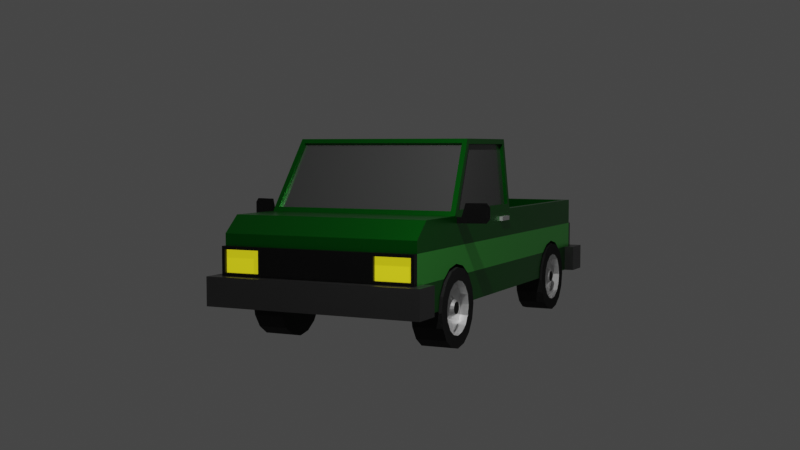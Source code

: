 # Source: car-3.blend  (saved by Blender 2.83.20; exported with 4.5.12 LTS)
import bpy
from mathutils import Matrix  # noqa: F401  (used for matrix-valued properties, if any)

bpy.ops.wm.read_factory_settings(use_empty=True)
scene = bpy.context.scene
scene.name = 'Scene'

# ---- collections
col_collection = bpy.data.collections.new('Collection'); scene.collection.children.link(col_collection)
col_car = bpy.data.collections.new('Car'); scene.collection.children.link(col_car)

# ---- materials (node trees are filled in below, after node groups)
mat_material_003 = bpy.data.materials.new('Material.003')
mat_material_003.use_transparent_shadow = False
mat_material_004 = bpy.data.materials.new('Material.004')
mat_material_004.use_transparent_shadow = False
mat_material_005 = bpy.data.materials.new('Material.005')
mat_material_005.use_transparent_shadow = False
mat_material_006 = bpy.data.materials.new('Material.006')
mat_material_006.use_transparent_shadow = False
mat_material_007 = bpy.data.materials.new('Material.007')
mat_material_007.use_transparent_shadow = False
mat_material_002 = bpy.data.materials.new('Material.002')
mat_material_002.use_transparent_shadow = False
mat_material_008 = bpy.data.materials.new('Material.008')
mat_material_008.use_transparent_shadow = False
mat_material_001 = bpy.data.materials.new('Material.001')
mat_material_001.use_transparent_shadow = False

# ---- material node trees
mat_material_003.use_nodes = True; mat_material_003.node_tree.nodes.clear()
_N = mat_material_003.node_tree.nodes; _L = mat_material_003.node_tree.links
n0 = _N.new('ShaderNodeBsdfPrincipled'); n0.name = 'Principled BSDF'; n0.location = (10, 300)
n0.distribution = 'GGX'
n0.subsurface_method = 'BURLEY'
n0.inputs[0].default_value = (0.0, 0.1845, 0.008054, 1.0)
n0.inputs[1].default_value = 0.839
n0.inputs[2].default_value = 0.2966
n0.inputs[3].default_value = 1.45
n0.inputs[13].default_value = 0.8644
n0.inputs[27].default_value = (0.0, 0.0, 0.0, 1.0)
n0.inputs[28].default_value = 1.0
n1 = _N.new('ShaderNodeOutputMaterial'); n1.name = 'Material Output'; n1.location = (300, 300)
_L.new(n0.outputs[0], n1.inputs[0])
n1.is_active_output = True
mat_material_004.use_nodes = True; mat_material_004.node_tree.nodes.clear()
_N = mat_material_004.node_tree.nodes; _L = mat_material_004.node_tree.links
n0 = _N.new('ShaderNodeBsdfPrincipled'); n0.name = 'Principled BSDF'; n0.location = (10, 300)
n0.distribution = 'GGX'
n0.subsurface_method = 'BURLEY'
n0.inputs[0].default_value = (0.06372, 0.06372, 0.06372, 1.0)
n0.inputs[1].default_value = 0.2881
n0.inputs[2].default_value = 0.2034
n0.inputs[3].default_value = 1.45
n0.inputs[13].default_value = 0.8305
n0.inputs[27].default_value = (0.0, 0.0, 0.0, 1.0)
n0.inputs[28].default_value = 1.0
n1 = _N.new('ShaderNodeOutputMaterial'); n1.name = 'Material Output'; n1.location = (300, 300)
_L.new(n0.outputs[0], n1.inputs[0])
n1.is_active_output = True
mat_material_005.use_nodes = True; mat_material_005.node_tree.nodes.clear()
_N = mat_material_005.node_tree.nodes; _L = mat_material_005.node_tree.links
n0 = _N.new('ShaderNodeBsdfPrincipled'); n0.name = 'Principled BSDF'; n0.location = (10, 300)
n0.distribution = 'GGX'
n0.subsurface_method = 'BURLEY'
n0.inputs[0].default_value = (0.01885, 0.01885, 0.01885, 1.0)
n0.inputs[1].default_value = 0.8305
n0.inputs[2].default_value = 0.2458
n0.inputs[3].default_value = 1.45
n0.inputs[27].default_value = (0.0, 0.0, 0.0, 1.0)
n0.inputs[28].default_value = 1.0
n1 = _N.new('ShaderNodeOutputMaterial'); n1.name = 'Material Output'; n1.location = (300, 300)
_L.new(n0.outputs[0], n1.inputs[0])
n1.is_active_output = True
mat_material_006.use_nodes = True; mat_material_006.node_tree.nodes.clear()
_N = mat_material_006.node_tree.nodes; _L = mat_material_006.node_tree.links
n0 = _N.new('ShaderNodeBsdfPrincipled'); n0.name = 'Principled BSDF'; n0.location = (10, 300)
n0.distribution = 'GGX'
n0.subsurface_method = 'BURLEY'
n0.inputs[0].default_value = (0.5324, 0.4803, 0.006092, 1.0)
n0.inputs[3].default_value = 1.45
n0.inputs[27].default_value = (0.5333, 0.4793, 0.006049, 1.0)
n0.inputs[28].default_value = 1.0
n1 = _N.new('ShaderNodeOutputMaterial'); n1.name = 'Material Output'; n1.location = (300, 300)
_L.new(n0.outputs[0], n1.inputs[0])
n1.is_active_output = True
mat_material_007.use_nodes = True; mat_material_007.node_tree.nodes.clear()
_N = mat_material_007.node_tree.nodes; _L = mat_material_007.node_tree.links
n0 = _N.new('ShaderNodeBsdfPrincipled'); n0.name = 'Principled BSDF'; n0.location = (10, 300)
n0.distribution = 'GGX'
n0.subsurface_method = 'BURLEY'
n0.inputs[0].default_value = (0.1202, 0.8276, 0.1206, 1.0)
n0.inputs[1].default_value = 0.8898
n0.inputs[2].default_value = 0.3051
n0.inputs[3].default_value = 1.45
n0.inputs[27].default_value = (0.0, 0.0, 0.0, 1.0)
n0.inputs[28].default_value = 1.0
n1 = _N.new('ShaderNodeOutputMaterial'); n1.name = 'Material Output'; n1.location = (300, 300)
_L.new(n0.outputs[0], n1.inputs[0])
n1.is_active_output = True
mat_material_002.use_nodes = True; mat_material_002.node_tree.nodes.clear()
_N = mat_material_002.node_tree.nodes; _L = mat_material_002.node_tree.links
n0 = _N.new('ShaderNodeBsdfPrincipled'); n0.name = 'Principled BSDF'; n0.location = (10, 300)
n0.distribution = 'GGX'
n0.subsurface_method = 'BURLEY'
n0.inputs[1].default_value = 0.9068
n0.inputs[3].default_value = 1.45
n0.inputs[27].default_value = (0.0, 0.0, 0.0, 1.0)
n0.inputs[28].default_value = 1.0
n1 = _N.new('ShaderNodeOutputMaterial'); n1.name = 'Material Output'; n1.location = (300, 300)
_L.new(n0.outputs[0], n1.inputs[0])
n1.is_active_output = True
mat_material_008.use_nodes = True; mat_material_008.node_tree.nodes.clear()
_N = mat_material_008.node_tree.nodes; _L = mat_material_008.node_tree.links
n0 = _N.new('ShaderNodeBsdfPrincipled'); n0.name = 'Principled BSDF'; n0.location = (10, 300)
n0.distribution = 'GGX'
n0.subsurface_method = 'BURLEY'
n0.inputs[0].default_value = (0.1025, 0.1025, 0.1025, 1.0)
n0.inputs[1].default_value = 0.8559
n0.inputs[2].default_value = 0.322
n0.inputs[3].default_value = 1.45
n0.inputs[13].default_value = 0.6525
n0.inputs[27].default_value = (0.0, 0.0, 0.0, 1.0)
n0.inputs[28].default_value = 1.0
n1 = _N.new('ShaderNodeOutputMaterial'); n1.name = 'Material Output'; n1.location = (300, 300)
_L.new(n0.outputs[0], n1.inputs[0])
n1.is_active_output = True
mat_material_001.use_nodes = True; mat_material_001.node_tree.nodes.clear()
_N = mat_material_001.node_tree.nodes; _L = mat_material_001.node_tree.links
n0 = _N.new('ShaderNodeBsdfPrincipled'); n0.name = 'Principled BSDF'; n0.location = (10, 300)
n0.distribution = 'GGX'
n0.subsurface_method = 'BURLEY'
n0.inputs[0].default_value = (0.004242, 0.004242, 0.004242, 1.0)
n0.inputs[2].default_value = 0.8051
n0.inputs[3].default_value = 1.45
n0.inputs[13].default_value = 0.4068
n0.inputs[27].default_value = (0.0, 0.0, 0.0, 1.0)
n0.inputs[28].default_value = 1.0
n1 = _N.new('ShaderNodeOutputMaterial'); n1.name = 'Material Output'; n1.location = (300, 300)
_L.new(n0.outputs[0], n1.inputs[0])
n1.is_active_output = True

# ---- world
world_world = bpy.data.worlds.new('World'); scene.world = world_world
world_world.use_nodes = True; world_world.node_tree.nodes.clear()
_N = world_world.node_tree.nodes; _L = world_world.node_tree.links
n0 = _N.new('ShaderNodeOutputWorld'); n0.name = 'World Output'; n0.location = (300, 300)
n1 = _N.new('ShaderNodeBackground'); n1.name = 'Background'; n1.location = (10, 300)
n1.inputs[0].default_value = (0.05088, 0.05088, 0.05088, 1.0)
_L.new(n1.outputs[0], n0.inputs[0])
n0.is_active_output = True
world_world.color = (0.05088, 0.05088, 0.05088)
world_world.use_sun_shadow = False
world_world.sun_shadow_jitter_overblur = 0.0

# ---- cameras
cam_camera = bpy.data.cameras.new('Camera')
cam_camera.clip_end = 100.0
cam_camera.ortho_scale = 7.314

# ---- lights
light_light = bpy.data.lights.new('Light', 'POINT')
light_light.transmission_factor = 0.0
light_light.energy = 1000.0
light_light.shadow_soft_size = 0.1
light_light.shadow_maximum_resolution = 0.006
light_light.use_absolute_resolution = True

# ---- meshes
me_cube = bpy.data.meshes.new('Cube')
me_cube.from_pydata([(1.018, 1.69, -0.4225), (1.018, 1.824, -0.2212), (1.018, 2.026, -0.08662), (1.018, 2.263, -0.03938), (1.018, 2.501, -0.08662), (1.018, 2.702, -0.2212), (1.018, 2.836, -0.4225), (1.018, -2.563, -0.4225), (1.018, -2.429, -0.2212), (1.018, -2.228, -0.08662), (1.018, -1.99, -0.03938), (1.018, -1.752, -0.08662), (1.018, -1.551, -0.2212), (1.018, -1.417, -0.4225), (1.475, 3.296, 0.628), (1.475, 3.296, -0.628), (1.475, -3.296, 0.379), (1.475, -3.296, -0.628), (1.475, 0.1551, 0.628), (1.475, -2.042, 0.628), (1.475, 0.1551, -0.628), (1.475, -3.006, 0.628), (1.475, -3.006, -0.628), (1.475, 3.296, 0.2093), (1.475, 3.296, -0.2093), (1.475, -3.296, 0.2093), (1.475, -3.296, -0.2093), (1.475, 0.1551, 0.2093), (1.475, 0.1551, -0.2093), (1.475, -2.042, 0.2093), (1.475, -3.006, 0.2093), (1.475, -3.006, -0.2093), (1.373, 0.1551, 1.704), (1.373, -1.348, 1.704), (1.468, -1.905, 0.7025), (1.468, 0.08031, 0.7025), (1.38, 0.08031, 1.629), (1.38, -1.308, 1.629), (1.394, -2.002, 0.6909), (1.304, -1.389, 1.641), (1.415, 0.08031, 0.6975), (1.415, -1.905, 0.6975), (1.327, -1.308, 1.624), (1.327, 0.08031, 1.624), (1.394, -1.957, 0.6619), (1.304, -1.344, 1.612), (0.4011, 0.1551, 1.443), (0.425, 0.1551, 1.032), (0.425, 0.1117, 1.032), (0.4011, 0.1117, 1.443), (1.368, 3.185, 0.628), (1.368, 0.2661, 0.628), (1.368, 3.185, 0.02457), (1.368, 0.2661, 0.02457), (0.0, 3.296, -0.628), (0.0, -3.296, 0.379), (0.0, 0.1551, -0.628), (0.0, -2.042, -0.628), (0.0, -3.006, -0.628), (0.0, -3.296, -0.2093), (0.0, -3.296, 0.2093), (0.0, -3.296, -0.628), (0.0, 3.296, 0.628), (0.0, 0.1551, 0.628), (0.0, -2.042, 0.628), (0.0, -3.006, 0.628), (0.0, 3.296, -0.2093), (0.0, 3.296, 0.2093), (0.0, 0.1551, 1.704), (0.0, -1.348, 1.704), (0.0, -2.002, 0.6909), (0.0, -1.389, 1.641), (0.0, -1.957, 0.6619), (0.0, -1.344, 1.612), (0.0, 0.1551, 1.032), (0.0, 0.1551, 1.443), (0.0, 0.1117, 1.032), (0.0, 0.1117, 1.443), (0.0, 3.185, 0.628), (0.0, 0.2661, 0.628), (0.0, 3.185, 0.02457), (0.0, 0.2661, 0.02457), (1.475, -3.296, 0.2093), (1.475, -3.296, -0.2093), (0.0, -3.296, -0.2093), (0.0, -3.296, 0.2093), (1.428, -3.388, 0.1623), (1.428, -3.388, -0.1623), (0.0, -3.388, -0.2093), (0.0, -3.388, 0.2093), (0.8384, -3.296, -0.2093), (0.8384, -3.296, 0.2093), (0.8854, -3.388, -0.1623), (0.8854, -3.388, 0.1623), (1.475, -3.388, 0.2093), (1.475, -3.388, -0.2093), (0.8384, -3.388, -0.2093), (0.8384, -3.388, 0.2093), (1.428, -3.338, 0.1623), (1.428, -3.338, -0.1623), (0.8854, -3.338, -0.1623), (0.8854, -3.338, 0.1623), (1.475, -3.296, -0.628), (1.475, -3.296, -0.2093), (0.0, -3.296, -0.2093), (0.0, -3.296, -0.628), (1.475, -3.549, -0.2093), (1.475, -3.549, -0.628), (0.0, -3.549, -0.628), (0.0, -3.549, -0.2093), (1.628, -3.296, -0.2093), (1.628, -3.296, -0.628), (1.628, -3.549, -0.2093), (1.628, -3.549, -0.628), (1.475, -3.081, -0.2093), (1.475, -3.081, -0.628), (1.628, -3.081, -0.2093), (1.628, -3.081, -0.628), (1.475, 3.297, -0.2093), (1.475, 3.297, -0.628), (0.0, 3.297, -0.628), (0.0, 3.297, -0.2093), (1.475, 3.55, -0.628), (1.475, 3.55, -0.2093), (0.0, 3.55, -0.2093), (0.0, 3.55, -0.628), (1.628, 3.297, -0.628), (1.628, 3.297, -0.2093), (1.628, 3.55, -0.628), (1.628, 3.55, -0.2093), (1.475, 3.082, -0.628), (1.475, 3.082, -0.2093), (1.628, 3.082, -0.628), (1.628, 3.082, -0.2093), (1.447, -1.929, 0.6093), (1.465, -1.981, 0.6093), (1.447, -1.929, 0.5223), (1.465, -1.981, 0.5223), (1.518, -1.904, 0.6093), (1.536, -1.957, 0.6093), (1.518, -1.904, 0.5223), (1.536, -1.957, 0.5223), (1.593, -1.879, 0.7797), (1.588, -1.939, 0.8037), (1.593, -1.879, 0.5464), (1.588, -1.939, 0.5223), (1.838, -1.795, 0.7797), (1.866, -1.844, 0.8037), (1.848, -1.791, 0.5223), (1.866, -1.844, 0.5223), (1.873, -1.783, 0.7375), (1.913, -1.828, 0.7465), (1.873, -1.783, 0.5885), (1.913, -1.828, 0.5795), (1.57, -1.886, 0.8037), (1.57, -1.886, 0.5223), (1.848, -1.791, 0.8037), (1.838, -1.795, 0.5464), (1.895, -1.775, 0.7465), (1.895, -1.775, 0.5795), (1.844, -1.812, 0.7797), (1.844, -1.812, 0.5464), (1.599, -1.896, 0.7797), (1.599, -1.896, 0.5464), (1.879, -1.8, 0.7375), (1.879, -1.8, 0.5885), (1.475, 0.01508, 0.5233), (1.475, -0.288, 0.5233), (1.475, 0.01508, 0.4596), (1.475, -0.288, 0.4596), (1.526, 0.01508, 0.5233), (1.526, -0.288, 0.5233), (1.526, 0.01508, 0.4596), (1.526, -0.288, 0.4596), (1.475, 3.296, 0.2093), (1.475, 3.296, -0.2093), (0.0, 3.296, -0.2093), (0.0, 3.296, 0.2093), (1.379, 3.37, 0.1335), (1.379, 3.37, -0.1335), (0.908, 3.37, -0.1335), (0.908, 3.37, 0.1335), (1.475, 3.37, 0.2093), (1.475, 3.37, -0.2093), (0.0, 3.37, -0.2093), (0.0, 3.37, 0.2093), (1.379, 3.33, 0.1335), (1.379, 3.33, -0.1335), (0.908, 3.33, -0.1335), (0.908, 3.33, 0.1335), (1.018, 2.877, -0.628), (1.475, 2.836, -0.4225), (1.475, 2.877, -0.628), (1.475, 2.702, -0.2212), (1.475, 2.684, -0.2093), (1.475, 2.501, -0.08662), (1.475, 2.263, -0.03938), (1.475, 2.026, -0.08662), (1.475, 1.842, -0.2093), (1.475, 1.824, -0.2212), (1.018, 1.649, -0.628), (1.475, 1.69, -0.4225), (1.475, 1.649, -0.628), (1.018, -1.376, -0.628), (1.475, -1.417, -0.4225), (1.475, -1.376, -0.628), (1.018, -2.042, -0.628), (1.475, -1.569, -0.2093), (1.475, -1.551, -0.2212), (1.475, -1.752, -0.08662), (1.475, -1.99, -0.03938), (1.475, -2.228, -0.08662), (1.475, -2.042, -0.04977), (1.475, -2.411, -0.2093), (1.475, -2.429, -0.2212), (1.018, -2.604, -0.628), (1.475, -2.563, -0.4225), (1.475, -2.604, -0.628)], [], [(0, 1, 199, 201), (1, 2, 197, 198, 199), (2, 3, 196, 197), (3, 4, 195, 196), (4, 5, 193, 194, 195), (5, 6, 191, 193), (6, 190, 192, 191), (7, 8, 214, 216), (8, 9, 211, 213, 214), (9, 10, 210, 212, 211), (10, 11, 209, 210), (11, 12, 208, 207, 209), (12, 13, 204, 208), (13, 203, 205, 204), (30, 21, 16, 25), (23, 14, 18, 27), (27, 18, 19, 29), (29, 19, 21, 30), (56, 54, 15, 192, 190, 200, 202, 20), (20, 28, 207, 208, 204, 205), (28, 27, 29, 212, 210, 209, 207), (15, 24, 194, 193, 191, 192), (24, 23, 27, 28, 198, 197, 196, 195, 194), (22, 31, 26, 17), (31, 30, 25, 26), (37, 34, 41, 42), (36, 37, 42, 43), (19, 18, 35, 34), (18, 32, 36, 35), (32, 33, 37, 36), (33, 19, 34, 37), (19, 33, 39, 38), (41, 40, 43, 42), (54, 66, 24, 15), (38, 39, 45, 44), (35, 36, 43, 40), (34, 35, 40, 41), (70, 64, 19, 38), (57, 56, 20, 205, 203, 206), (32, 18, 47, 46), (63, 74, 47, 18), (46, 47, 48, 49), (74, 76, 48, 47), (58, 57, 206, 215, 217, 22), (66, 67, 23, 24), (72, 70, 38, 44), (73, 72, 44, 45), (67, 62, 14, 23), (61, 58, 22, 17), (63, 18, 51, 79), (18, 14, 50, 51), (79, 51, 53, 81), (51, 50, 52, 53), (50, 78, 80, 52), (52, 80, 81, 53), (14, 62, 78, 50), (49, 77, 75, 46), (16, 55, 60, 25), (19, 64, 65, 21), (33, 69, 71, 39), (26, 59, 61, 17), (46, 75, 68, 32), (48, 76, 77, 49), (39, 71, 73, 45), (21, 65, 55, 16), (25, 60, 59, 26), (32, 68, 69, 33), (91, 90, 84, 85), (97, 89, 88, 96), (90, 83, 95, 96), (91, 85, 89, 97), (83, 82, 94, 95), (85, 84, 88, 89), (82, 91, 97, 94), (84, 90, 96, 88), (93, 92, 100, 101), (82, 83, 90, 91), (86, 87, 95, 94), (87, 92, 96, 95), (93, 86, 94, 97), (92, 93, 97, 96), (98, 101, 100, 99), (92, 87, 99, 100), (86, 93, 101, 98), (87, 86, 98, 99), (103, 102, 105, 104), (106, 109, 108, 107), (104, 105, 108, 109), (105, 102, 107, 108), (103, 104, 109, 106), (107, 102, 111, 113), (111, 110, 112, 113), (106, 107, 113, 112), (111, 102, 115, 117), (103, 106, 112, 110), (115, 114, 116, 117), (110, 111, 117, 116), (103, 110, 116, 114), (102, 103, 114, 115), (119, 118, 121, 120), (122, 125, 124, 123), (120, 121, 124, 125), (121, 118, 123, 124), (119, 120, 125, 122), (123, 118, 127, 129), (127, 126, 128, 129), (122, 123, 129, 128), (127, 118, 131, 133), (119, 122, 128, 126), (131, 130, 132, 133), (126, 127, 133, 132), (119, 126, 132, 130), (118, 119, 130, 131), (136, 137, 135, 134), (139, 141, 145, 143), (136, 134, 138, 140), (135, 137, 141, 139), (134, 135, 139, 138), (137, 136, 140, 141), (154, 143, 147, 156), (138, 139, 143, 154), (141, 140, 155, 145), (140, 138, 154, 155), (149, 148, 159, 153), (145, 155, 148, 149), (150, 152, 165, 164), (143, 145, 149, 147), (159, 158, 151, 153), (146, 150, 164, 160), (147, 149, 153, 151), (156, 147, 151, 158), (142, 144, 155, 154), (146, 142, 154, 156), (144, 157, 148, 155), (152, 150, 158, 159), (157, 152, 159, 148), (150, 146, 156, 158), (163, 162, 160, 161), (161, 160, 164, 165), (142, 146, 160, 162), (152, 157, 161, 165), (157, 144, 163, 161), (144, 142, 162, 163), (168, 169, 167, 166), (172, 170, 171, 173), (169, 168, 172, 173), (168, 166, 170, 172), (167, 169, 173, 171), (166, 167, 171, 170), (176, 175, 174, 177), (180, 181, 189, 188), (177, 174, 182, 185), (174, 175, 183, 182), (176, 177, 185, 184), (175, 176, 184, 183), (179, 178, 182, 183), (180, 179, 183, 184), (178, 181, 185, 182), (181, 180, 184, 185), (188, 189, 186, 187), (179, 180, 188, 187), (181, 178, 186, 189), (178, 179, 187, 186), (213, 211, 212, 29, 30, 31), (200, 0, 201, 202), (190, 6, 5, 4, 3, 2, 1, 0, 200), (202, 201, 199, 198, 28, 20), (203, 13, 12, 11, 10, 9, 8, 7, 215, 206), (217, 216, 214, 213, 31, 22), (215, 7, 216, 217)])
me_cube.polygons.foreach_set('material_index', [0, 0, 0, 0, 0, 0, 0, 0, 0, 0, 0, 0, 0, 0, 0, 0, 0, 0, 0, 0, 4, 0, 4, 0, 4, 0, 0, 0, 0, 0, 0, 0, 1, 0, 0, 0, 0, 0, 0, 0, 0, 0, 0, 0, 0, 0, 1, 0, 0, 0, 0, 0, 0, 0, 0, 0, 0, 0, 0, 0, 0, 0, 1, 0, 0, 0, 0, 2, 2, 2, 2, 2, 2, 2, 2, 2, 2, 2, 2, 2, 2, 3, 2, 2, 2, 6, 6, 6, 6, 6, 6, 6, 6, 6, 6, 6, 6, 6, 6, 6, 6, 6, 6, 6, 6, 6, 6, 6, 6, 6, 6, 6, 6, 2, 2, 2, 2, 2, 2, 2, 2, 2, 2, 2, 2, 2, 2, 2, 2, 2, 2, 2, 2, 2, 2, 2, 2, 1, 1, 2, 2, 2, 2, 5, 5, 5, 5, 5, 5, 2, 2, 2, 2, 2, 2, 2, 2, 2, 2, 3, 2, 2, 2, 4, 0, 0, 0, 4, 0, 0])
_uv = me_cube.uv_layers.new(name='UVMap')
_uv.uv.foreach_set('vector', [0.4375, 0.5, 0.375, 0.5, 0.375, 0.9571, 0.4375, 0.9571, 0.375, 0.5, 0.3125, 0.5, 0.3125, 0.9571, 0.3695, 0.9571, 0.375, 0.9571, 0.3125, 0.5, 0.25, 0.5, 0.25, 0.9571, 0.3125, 0.9571, 0.25, 0.5, 0.1875, 0.5, 0.1875, 0.9571, 0.25, 0.9571, 0.1875, 0.5, 0.125, 0.5, 0.125, 0.9571, 0.1305, 0.9571, 0.1875, 0.9571, 0.125, 0.5, 0.0625, 0.5, 0.0625, 0.9571, 0.125, 0.9571, 0.0625, 0.5, 0.00842, 0.5, 0.00842, 0.9571, 0.0625, 0.9571, 0.4375, 0.5, 0.375, 0.5, 0.375, 0.9571, 0.4375, 0.9571, 0.375, 0.5, 0.3125, 0.5, 0.3125, 0.9571, 0.3695, 0.9571, 0.375, 0.9571, 0.3125, 0.5, 0.25, 0.5, 0.25, 0.9571, 0.2638, 0.9571, 0.3125, 0.9571, 0.25, 0.5, 0.1875, 0.5, 0.1875, 0.9571, 0.25, 0.9571, 0.1875, 0.5, 0.125, 0.5, 0.125, 0.9571, 0.1305, 0.9571, 0.1875, 0.9571, 0.125, 0.5, 0.0625, 0.5, 0.0625, 0.9571, 0.125, 0.9571, 0.0625, 0.5, 0.00842, 0.5, 0.00842, 0.9571, 0.0625, 0.9571, 0.5417, 0.7307, 0.625, 0.7307, 0.625, 0.75, 0.5417, 0.75, 0.5417, 0.5, 0.625, 0.5, 0.625, 0.5833, 0.5417, 0.5833, 0.5417, 0.5833, 0.625, 0.5833, 0.625, 0.6667, 0.5417, 0.6667, 0.5417, 0.6667, 0.625, 0.6667, 0.625, 0.7307, 0.5417, 0.7307, 0.375, 0.5833, 0.375, 0.5, 0.375, 0.5, 0.375, 0.5111, 0.375, 0.5111, 0.375, 0.5437, 0.375, 0.5437, 0.375, 0.5833, 0.375, 0.5833, 0.4583, 0.5833, 0.4583, 0.6487, 0.456, 0.648, 0.4159, 0.6429, 0.375, 0.6414, 0.4583, 0.5833, 0.5417, 0.5833, 0.5417, 0.6667, 0.4901, 0.6667, 0.4922, 0.6647, 0.4828, 0.6557, 0.4583, 0.6487, 0.375, 0.5, 0.4583, 0.5, 0.4583, 0.5162, 0.456, 0.5158, 0.4159, 0.5122, 0.375, 0.5111, 0.4583, 0.5, 0.5417, 0.5, 0.5417, 0.5833, 0.4583, 0.5833, 0.4583, 0.5386, 0.4828, 0.5337, 0.4922, 0.5274, 0.4828, 0.5211, 0.4583, 0.5162, 0.375, 0.7307, 0.4583, 0.7307, 0.4583, 0.75, 0.375, 0.75, 0.4583, 0.7307, 0.5417, 0.7307, 0.5417, 0.75, 0.4583, 0.75, 0.625, 0.6625, 0.625, 0.6632, 0.625, 0.6632, 0.625, 0.6625, 0.625, 0.5872, 0.625, 0.6625, 0.625, 0.6625, 0.625, 0.5872, 0.625, 0.6667, 0.625, 0.5833, 0.625, 0.5865, 0.625, 0.6632, 0.625, 0.5833, 0.625, 0.5833, 0.625, 0.5872, 0.625, 0.5865, 0.625, 0.5833, 0.625, 0.6667, 0.625, 0.6625, 0.625, 0.5872, 0.625, 0.6667, 0.625, 0.6667, 0.625, 0.6632, 0.625, 0.6625, 0.625, 0.6667, 0.625, 0.6667, 0.6317, 0.6667, 0.6315, 0.6667, 0.625, 0.6632, 0.625, 0.5865, 0.625, 0.5872, 0.625, 0.6625, 0.375, 0.5, 0.4583, 0.5, 0.4583, 0.5, 0.375, 0.5, 0.6315, 0.6667, 0.6317, 0.6667, 0.6317, 0.6667, 0.6315, 0.6667, 0.625, 0.5865, 0.625, 0.5872, 0.625, 0.5872, 0.625, 0.5865, 0.625, 0.6632, 0.625, 0.5865, 0.625, 0.5865, 0.625, 0.6632, 0.6315, 0.6667, 0.625, 0.6667, 0.625, 0.6667, 0.6315, 0.6667, 0.375, 0.6667, 0.375, 0.5833, 0.375, 0.5833, 0.375, 0.6414, 0.375, 0.6414, 0.375, 0.6667, 0.625, 0.5833, 0.625, 0.5833, 0.625, 0.5833, 0.625, 0.5833, 0.625, 0.5833, 0.625, 0.5833, 0.625, 0.5833, 0.625, 0.5833, 0.625, 0.5833, 0.625, 0.5833, 0.625, 0.5833, 0.625, 0.5833, 0.625, 0.5833, 0.625, 0.5833, 0.625, 0.5833, 0.625, 0.5833, 0.375, 0.7307, 0.375, 0.6667, 0.375, 0.6667, 0.375, 0.704, 0.375, 0.704, 0.375, 0.7307, 0.4583, 0.5, 0.5417, 0.5, 0.5417, 0.5, 0.4583, 0.5, 0.6315, 0.6667, 0.6315, 0.6667, 0.6315, 0.6667, 0.6315, 0.6667, 0.6317, 0.6667, 0.6315, 0.6667, 0.6315, 0.6667, 0.6317, 0.6667, 0.5417, 0.5, 0.625, 0.5, 0.625, 0.5, 0.5417, 0.5, 0.375, 0.75, 0.375, 0.7307, 0.375, 0.7307, 0.375, 0.75, 0.625, 0.5833, 0.625, 0.5833, 0.625, 0.5821, 0.625, 0.5821, 0.625, 0.5833, 0.625, 0.5, 0.625, 0.5012, 0.625, 0.5821, 0.625, 0.5821, 0.625, 0.5821, 0.625, 0.5821, 0.625, 0.5821, 0.625, 0.5821, 0.625, 0.5012, 0.625, 0.5012, 0.625, 0.5821, 0.625, 0.5012, 0.625, 0.5012, 0.625, 0.5012, 0.625, 0.5012, 0.625, 0.5012, 0.625, 0.5012, 0.625, 0.5821, 0.625, 0.5821, 0.625, 0.5, 0.625, 0.5, 0.625, 0.5012, 0.625, 0.5012, 0.625, 0.5833, 0.625, 0.5833, 0.625, 0.5833, 0.625, 0.5833, 0.625, 0.75, 0.625, 0.75, 0.5417, 0.75, 0.5417, 0.75, 0.625, 0.6667, 0.625, 0.6667, 0.625, 0.7307, 0.625, 0.7307, 0.625, 0.6667, 0.625, 0.6667, 0.6317, 0.6667, 0.6317, 0.6667, 0.4583, 0.75, 0.4583, 0.75, 0.375, 0.75, 0.375, 0.75, 0.625, 0.5833, 0.625, 0.5833, 0.625, 0.5833, 0.625, 0.5833, 0.625, 0.5833, 0.625, 0.5833, 0.625, 0.5833, 0.625, 0.5833, 0.6317, 0.6667, 0.6317, 0.6667, 0.6317, 0.6667, 0.6317, 0.6667, 0.625, 0.7307, 0.625, 0.7307, 0.625, 0.75, 0.625, 0.75, 0.5417, 0.75, 0.5417, 0.75, 0.4583, 0.75, 0.4583, 0.75, 0.625, 0.5833, 0.625, 0.5833, 0.625, 0.6667, 0.625, 0.6667, 0.5417, 0.75, 0.4583, 0.75, 0.4583, 0.75, 0.5417, 0.75, 0.5417, 0.75, 0.5417, 0.75, 0.4583, 0.75, 0.4583, 0.75, 0.4583, 0.75, 0.4583, 0.75, 0.4583, 0.75, 0.4583, 0.75, 0.5417, 0.75, 0.5417, 0.75, 0.5417, 0.75, 0.5417, 0.75, 0.4583, 0.75, 0.5417, 0.75, 0.5417, 0.75, 0.4583, 0.75, 0.5417, 0.75, 0.4583, 0.75, 0.4583, 0.75, 0.5417, 0.75, 0.5417, 0.75, 0.5417, 0.75, 0.5417, 0.75, 0.5417, 0.75, 0.4583, 0.75, 0.4583, 0.75, 0.4583, 0.75, 0.4583, 0.75, 0.5323, 0.75, 0.4677, 0.75, 0.4677, 0.75, 0.5323, 0.75, 0.5417, 0.75, 0.4583, 0.75, 0.4583, 0.75, 0.5417, 0.75, 0.5323, 0.75, 0.4677, 0.75, 0.4583, 0.75, 0.5417, 0.75, 0.4677, 0.75, 0.4677, 0.75, 0.4583, 0.75, 0.4583, 0.75, 0.5323, 0.75, 0.5323, 0.75, 0.5417, 0.75, 0.5417, 0.75, 0.4677, 0.75, 0.5323, 0.75, 0.5417, 0.75, 0.4583, 0.75, 0.5323, 0.75, 0.5323, 0.75, 0.4677, 0.75, 0.4677, 0.75, 0.4677, 0.75, 0.4677, 0.75, 0.4677, 0.75, 0.4677, 0.75, 0.5323, 0.75, 0.5323, 0.75, 0.5323, 0.75, 0.5323, 0.75, 0.4677, 0.75, 0.5323, 0.75, 0.5323, 0.75, 0.4677, 0.75, 0.4583, 0.75, 0.375, 0.75, 0.375, 0.75, 0.4583, 0.75, 0.4583, 0.75, 0.4583, 0.75, 0.375, 0.75, 0.375, 0.75, 0.4583, 0.75, 0.375, 0.75, 0.375, 0.75, 0.4583, 0.75, 0.375, 0.75, 0.375, 0.75, 0.375, 0.75, 0.375, 0.75, 0.4583, 0.75, 0.4583, 0.75, 0.4583, 0.75, 0.4583, 0.75, 0.375, 0.75, 0.375, 0.75, 0.375, 0.75, 0.375, 0.75, 0.375, 0.75, 0.4583, 0.75, 0.4583, 0.75, 0.375, 0.75, 0.4583, 0.75, 0.375, 0.75, 0.375, 0.75, 0.4583, 0.75, 0.375, 0.75, 0.375, 0.75, 0.375, 0.75, 0.375, 0.75, 0.4583, 0.75, 0.4583, 0.75, 0.4583, 0.75, 0.4583, 0.75, 0.375, 0.75, 0.4583, 0.75, 0.4583, 0.75, 0.375, 0.75, 0.4583, 0.75, 0.375, 0.75, 0.375, 0.75, 0.4583, 0.75, 0.4583, 0.75, 0.4583, 0.75, 0.4583, 0.75, 0.4583, 0.75, 0.375, 0.75, 0.4583, 0.75, 0.4583, 0.75, 0.375, 0.75, 0.4583, 0.75, 0.375, 0.75, 0.375, 0.75, 0.4583, 0.75, 0.4583, 0.75, 0.4583, 0.75, 0.375, 0.75, 0.375, 0.75, 0.4583, 0.75, 0.375, 0.75, 0.375, 0.75, 0.4583, 0.75, 0.375, 0.75, 0.375, 0.75, 0.375, 0.75, 0.375, 0.75, 0.4583, 0.75, 0.4583, 0.75, 0.4583, 0.75, 0.4583, 0.75, 0.375, 0.75, 0.375, 0.75, 0.375, 0.75, 0.375, 0.75, 0.375, 0.75, 0.4583, 0.75, 0.4583, 0.75, 0.375, 0.75, 0.4583, 0.75, 0.375, 0.75, 0.375, 0.75, 0.4583, 0.75, 0.375, 0.75, 0.375, 0.75, 0.375, 0.75, 0.375, 0.75, 0.4583, 0.75, 0.4583, 0.75, 0.4583, 0.75, 0.4583, 0.75, 0.375, 0.75, 0.4583, 0.75, 0.4583, 0.75, 0.375, 0.75, 0.4583, 0.75, 0.375, 0.75, 0.375, 0.75, 0.4583, 0.75, 0.4583, 0.75, 0.4583, 0.75, 0.4583, 0.75, 0.4583, 0.75, 0.375, 0.75, 0.4583, 0.75, 0.4583, 0.75, 0.375, 0.75, 0.5417, 0.5833, 0.5417, 0.6667, 0.625, 0.6667, 0.625, 0.5833, 0.625, 0.6667, 0.5417, 0.6667, 0.5417, 0.6667, 0.625, 0.6667, 0.5417, 0.5833, 0.625, 0.5833, 0.625, 0.5833, 0.5417, 0.5833, 0.625, 0.6667, 0.5417, 0.6667, 0.5417, 0.6667, 0.625, 0.6667, 0.625, 0.5833, 0.625, 0.6667, 0.625, 0.6667, 0.625, 0.5833, 0.5417, 0.6667, 0.5417, 0.5833, 0.5417, 0.5833, 0.5417, 0.6667, 0.625, 0.5833, 0.625, 0.6667, 0.625, 0.6667, 0.625, 0.5833, 0.625, 0.5833, 0.625, 0.6667, 0.625, 0.6667, 0.625, 0.5833, 0.5417, 0.6667, 0.5417, 0.5833, 0.5417, 0.5833, 0.5417, 0.6667, 0.5417, 0.5833, 0.625, 0.5833, 0.625, 0.5833, 0.5417, 0.5833, 0.5417, 0.6667, 0.5417, 0.5833, 0.5417, 0.5833, 0.5417, 0.6667, 0.5417, 0.6667, 0.5417, 0.5833, 0.5417, 0.5833, 0.5417, 0.6667, 0.6126, 0.5833, 0.5541, 0.5833, 0.5541, 0.5833, 0.6126, 0.5833, 0.625, 0.6667, 0.5417, 0.6667, 0.5417, 0.6667, 0.625, 0.6667, 0.5417, 0.5833, 0.625, 0.5833, 0.625, 0.6667, 0.5417, 0.6667, 0.615, 0.5833, 0.6126, 0.5833, 0.6126, 0.5833, 0.615, 0.5833, 0.625, 0.6667, 0.5417, 0.6667, 0.5417, 0.6667, 0.625, 0.6667, 0.625, 0.5833, 0.625, 0.6667, 0.625, 0.6667, 0.625, 0.5833, 0.6179, 0.5833, 0.5488, 0.5833, 0.5417, 0.5833, 0.625, 0.5833, 0.615, 0.5833, 0.6179, 0.5833, 0.625, 0.5833, 0.625, 0.5833, 0.5488, 0.5833, 0.5517, 0.5833, 0.5417, 0.5833, 0.5417, 0.5833, 0.5541, 0.5833, 0.6126, 0.5833, 0.625, 0.5833, 0.5417, 0.5833, 0.5517, 0.5833, 0.5541, 0.5833, 0.5417, 0.5833, 0.5417, 0.5833, 0.6126, 0.5833, 0.615, 0.5833, 0.625, 0.5833, 0.625, 0.5833, 0.5488, 0.5833, 0.6179, 0.5833, 0.615, 0.5833, 0.5517, 0.5833, 0.5517, 0.5833, 0.615, 0.5833, 0.6126, 0.5833, 0.5541, 0.5833, 0.6179, 0.5833, 0.615, 0.5833, 0.615, 0.5833, 0.6179, 0.5833, 0.5541, 0.5833, 0.5517, 0.5833, 0.5517, 0.5833, 0.5541, 0.5833, 0.5517, 0.5833, 0.5488, 0.5833, 0.5488, 0.5833, 0.5517, 0.5833, 0.5488, 0.5833, 0.6179, 0.5833, 0.6179, 0.5833, 0.5488, 0.5833, 0.5417, 0.5833, 0.5417, 0.6667, 0.625, 0.6667, 0.625, 0.5833, 0.5417, 0.5833, 0.625, 0.5833, 0.625, 0.6667, 0.5417, 0.6667, 0.5417, 0.6667, 0.5417, 0.5833, 0.5417, 0.5833, 0.5417, 0.6667, 0.5417, 0.5833, 0.625, 0.5833, 0.625, 0.5833, 0.5417, 0.5833, 0.625, 0.6667, 0.5417, 0.6667, 0.5417, 0.6667, 0.625, 0.6667, 0.625, 0.5833, 0.625, 0.6667, 0.625, 0.6667, 0.625, 0.5833, 0.4583, 0.5, 0.4583, 0.5, 0.5417, 0.5, 0.5417, 0.5, 0.4665, 0.5, 0.5335, 0.5, 0.5335, 0.5, 0.4665, 0.5, 0.5417, 0.5, 0.5417, 0.5, 0.5417, 0.5, 0.5417, 0.5, 0.5417, 0.5, 0.4583, 0.5, 0.4583, 0.5, 0.5417, 0.5, 0.4583, 0.5, 0.5417, 0.5, 0.5417, 0.5, 0.4583, 0.5, 0.4583, 0.5, 0.4583, 0.5, 0.4583, 0.5, 0.4583, 0.5, 0.4665, 0.5, 0.5335, 0.5, 0.5417, 0.5, 0.4583, 0.5, 0.4665, 0.5, 0.4665, 0.5, 0.4583, 0.5, 0.4583, 0.5, 0.5335, 0.5, 0.5335, 0.5, 0.5417, 0.5, 0.5417, 0.5, 0.5335, 0.5, 0.4665, 0.5, 0.4583, 0.5, 0.5417, 0.5, 0.4665, 0.5, 0.5335, 0.5, 0.5335, 0.5, 0.4665, 0.5, 0.4665, 0.5, 0.4665, 0.5, 0.4665, 0.5, 0.4665, 0.5, 0.5335, 0.5, 0.5335, 0.5, 0.5335, 0.5, 0.5335, 0.5, 0.5335, 0.5, 0.4665, 0.5, 0.4665, 0.5, 0.5335, 0.5, 0.4583, 0.6912, 0.4828, 0.679, 0.4901, 0.6667, 0.5417, 0.6667, 0.5417, 0.7307, 0.4583, 0.7307, 0.4916, 0.5, 0.4375, 0.5, 0.4375, 0.9571, 0.4916, 0.9571, 0.7376, 0.4875, 0.6582, 0.4717, 0.5803, 0.4197, 0.5283, 0.3418, 0.51, 0.25, 0.5283, 0.1582, 0.5803, 0.08029, 0.6582, 0.02827, 0.7376, 0.01246, 0.375, 0.5437, 0.4159, 0.5426, 0.456, 0.539, 0.4583, 0.5386, 0.4583, 0.5833, 0.375, 0.5833, 0.7376, 0.4875, 0.6582, 0.4717, 0.5803, 0.4197, 0.5283, 0.3418, 0.51, 0.25, 0.5283, 0.1582, 0.5803, 0.08029, 0.6582, 0.02827, 0.7376, 0.01246, 0.7376, 0.2298, 0.375, 0.704, 0.4159, 0.7013, 0.456, 0.6924, 0.4583, 0.6912, 0.4583, 0.7307, 0.375, 0.7307, 0.4916, 0.5, 0.4375, 0.5, 0.4375, 0.9571, 0.4916, 0.9571])
me_cube.materials.append(mat_material_003)
me_cube.materials.append(mat_material_004)
me_cube.materials.append(mat_material_005)
me_cube.materials.append(mat_material_006)
me_cube.materials.append(mat_material_007)
me_cube.materials.append(mat_material_002)
me_cube.materials.append(mat_material_008)
me_cube.use_remesh_preserve_volume = False
me_cube.use_remesh_preserve_attributes = False
me_cube.use_mirror_vertex_groups = False
me_cube.update()
me_cylinder_001 = bpy.data.meshes.new('Cylinder.001')
me_cylinder_001.from_pydata([(3.292e-09, 0.5727, -0.2237), (-4.818e-08, 0.3896, 0.2376), (0.2192, 0.5291, -0.2237), (0.1491, 0.3599, 0.2376), (0.4049, 0.4049, -0.2237), (0.2755, 0.2755, 0.2376), (0.5291, 0.2192, -0.2237), (0.3599, 0.1491, 0.2376), (0.5727, -2.507e-08, -0.2237), (0.3896, -2.368e-08, 0.2376), (0.5291, -0.2192, -0.2237), (0.3599, -0.1491, 0.2376), (0.4049, -0.4049, -0.2237), (0.2755, -0.2755, 0.2376), (0.2192, -0.5291, -0.2237), (0.1491, -0.3599, 0.2376), (8.976e-08, -0.5727, -0.2237), (3.968e-08, -0.3896, 0.2376), (-0.2192, -0.5291, -0.2237), (-0.1491, -0.3599, 0.2376), (-0.4049, -0.4049, -0.2237), (-0.2755, -0.2755, 0.2376), (-0.5291, -0.2192, -0.2237), (-0.3599, -0.1491, 0.2376), (-0.5727, 6.79e-09, -0.2237), (-0.3896, -1.686e-08, 0.2376), (-0.5291, 0.2192, -0.2237), (-0.3599, 0.1491, 0.2376), (-0.4049, 0.4049, -0.2237), (-0.2755, 0.2755, 0.2376), (-0.2192, 0.5291, -0.2237), (-0.1491, 0.3599, 0.2376), (-5.25e-08, -3.68, -0.2237), (-1.248e-07, -3.864, 0.2376), (0.2192, -3.724, -0.2237), (0.1491, -3.893, 0.2376), (0.4049, -3.848, -0.2237), (0.2755, -3.978, 0.2376), (0.5291, -4.034, -0.2237), (0.3599, -4.104, 0.2376), (0.5727, -4.253, -0.2237), (0.3896, -4.253, 0.2376), (0.5291, -4.472, -0.2237), (0.3599, -4.402, 0.2376), (0.4049, -4.658, -0.2237), (0.2755, -4.529, 0.2376), (0.2192, -4.782, -0.2237), (0.1491, -4.613, 0.2376), (3.398e-08, -4.826, -0.2237), (3.398e-08, -4.643, 0.2376), (-0.2192, -4.782, -0.2237), (-0.1491, -4.613, 0.2376), (-0.4049, -4.658, -0.2237), (-0.2755, -4.529, 0.2376), (-0.5291, -4.472, -0.2237), (-0.3599, -4.402, 0.2376), (-0.5727, -4.253, -0.2237), (-0.3896, -4.253, 0.2376), (-0.5291, -4.034, -0.2237), (-0.3599, -4.104, 0.2376), (-0.4049, -3.848, -0.2237), (-0.2755, -3.978, 0.2376), (-0.2192, -3.724, -0.2237), (-0.1491, -3.893, 0.2376), (0.2192, 0.5291, 0.2376), (3.292e-09, 0.5727, 0.2376), (0.4049, 0.4049, 0.2376), (0.5291, 0.2192, 0.2376), (0.5727, -2.507e-08, 0.2376), (0.5291, -0.2192, 0.2376), (0.4049, -0.4049, 0.2376), (0.2192, -0.5291, 0.2376), (8.976e-08, -0.5727, 0.2376), (-0.2192, -0.5291, 0.2376), (-0.4049, -0.4049, 0.2376), (-0.5291, -0.2192, 0.2376), (-0.5727, 6.79e-09, 0.2376), (-0.5291, 0.2192, 0.2376), (-0.4049, 0.4049, 0.2376), (-0.2192, 0.5291, 0.2376), (0.2192, -3.724, 0.2376), (-5.25e-08, -3.68, 0.2376), (0.4049, -3.848, 0.2376), (0.5291, -4.034, 0.2376), (0.5727, -4.253, 0.2376), (0.5291, -4.472, 0.2376), (0.4049, -4.658, 0.2376), (0.2192, -4.782, 0.2376), (3.398e-08, -4.826, 0.2376), (-0.2192, -4.782, 0.2376), (-0.4049, -4.658, 0.2376), (-0.5291, -4.472, 0.2376), (-0.5727, -4.253, 0.2376), (-0.5291, -4.034, 0.2376), (-0.4049, -3.848, 0.2376), (-0.2192, -3.724, 0.2376), (0.06243, 0.1507, 0.1165), (-1.065e-07, 0.1631, 0.1165), (0.1153, 0.1153, 0.1165), (0.1507, 0.06243, 0.1165), (0.1631, -2.024e-08, 0.1165), (0.1507, -0.06243, 0.1165), (0.1153, -0.1153, 0.1165), (0.06243, -0.1507, 0.1165), (8.859e-09, -0.1631, 0.1165), (-0.06243, -0.1507, 0.1165), (-0.1153, -0.1153, 0.1165), (-0.1507, -0.06243, 0.1165), (-0.1631, -5.642e-08, 0.1165), (-0.1507, 0.06243, 0.1165), (-0.1153, 0.1153, 0.1165), (-0.06243, 0.1507, 0.1165), (0.06243, -4.102, 0.1165), (-2.485e-07, -4.09, 0.1165), (0.1153, -4.138, 0.1165), (0.1507, -4.191, 0.1165), (0.1631, -4.253, 0.1165), (0.1507, -4.316, 0.1165), (0.1153, -4.368, 0.1165), (0.06243, -4.404, 0.1165), (3.239e-08, -4.416, 0.1165), (-0.06243, -4.404, 0.1165), (-0.1153, -4.368, 0.1165), (-0.1507, -4.316, 0.1165), (-0.1631, -4.253, 0.1165), (-0.1507, -4.191, 0.1165), (-0.1153, -4.138, 0.1165), (-0.06243, -4.102, 0.1165), (0.1491, 0.3599, 0.1165), (-4.288e-08, 0.3896, 0.1165), (0.2755, 0.2755, 0.1165), (0.3599, 0.1491, 0.1165), (0.3896, -2.368e-08, 0.1165), (0.3599, -0.1491, 0.1165), (0.2755, -0.2755, 0.1165), (0.1491, -0.3599, 0.1165), (4.498e-08, -0.3896, 0.1165), (-0.1491, -0.3599, 0.1165), (-0.2755, -0.2755, 0.1165), (-0.3599, -0.1491, 0.1165), (-0.3896, -1.686e-08, 0.1165), (-0.3599, 0.1491, 0.1165), (-0.2755, 0.2755, 0.1165), (-0.1491, 0.3599, 0.1165), (0.1491, -3.893, 0.1165), (-1.195e-07, -3.864, 0.1165), (0.2755, -3.978, 0.1165), (0.3599, -4.104, 0.1165), (0.3896, -4.253, 0.1165), (0.3599, -4.402, 0.1165), (0.2755, -4.529, 0.1165), (0.1491, -4.613, 0.1165), (3.927e-08, -4.643, 0.1165), (-0.1491, -4.613, 0.1165), (-0.2755, -4.529, 0.1165), (-0.3599, -4.402, 0.1165), (-0.3896, -4.253, 0.1165), (-0.3599, -4.104, 0.1165), (-0.2755, -3.978, 0.1165), (-0.1491, -3.893, 0.1165), (0.03456, 0.08345, 0.2113), (-5.542e-08, 0.09032, 0.2113), (0.06387, 0.06387, 0.2113), (0.08345, 0.03456, 0.2113), (0.09032, -1.225e-08, 0.2113), (0.08345, -0.03456, 0.2113), (0.06387, -0.06387, 0.2113), (0.03456, -0.08345, 0.2113), (8.465e-09, -0.09032, 0.2113), (-0.03456, -0.08345, 0.2113), (-0.06387, -0.06387, 0.2113), (-0.08345, -0.03456, 0.2113), (-0.09032, -3.228e-08, 0.2113), (-0.08345, 0.03456, 0.2113), (-0.06387, 0.06387, 0.2113), (-0.03456, 0.08345, 0.2113), (0.03456, -4.17, 0.2113), (-1.698e-07, -4.163, 0.2113), (0.06387, -4.189, 0.2113), (0.08345, -4.219, 0.2113), (0.09032, -4.253, 0.2113), (0.08345, -4.288, 0.2113), (0.06387, -4.317, 0.2113), (0.03456, -4.337, 0.2113), (-1.425e-08, -4.343, 0.2113), (-0.03456, -4.337, 0.2113), (-0.06387, -4.317, 0.2113), (-0.08345, -4.288, 0.2113), (-0.09032, -4.253, 0.2113), (-0.08345, -4.219, 0.2113), (-0.06387, -4.189, 0.2113), (-0.03456, -4.17, 0.2113)], [], [(0, 65, 64, 2), (2, 64, 66, 4), (4, 66, 67, 6), (6, 67, 68, 8), (8, 68, 69, 10), (10, 69, 70, 12), (12, 70, 71, 14), (14, 71, 72, 16), (16, 72, 73, 18), (18, 73, 74, 20), (20, 74, 75, 22), (22, 75, 76, 24), (24, 76, 77, 26), (26, 77, 78, 28), (5, 3, 128, 130), (28, 78, 79, 30), (30, 79, 65, 0), (0, 2, 4, 6, 8, 10, 12, 14, 16, 18, 20, 22, 24, 26, 28, 30), (32, 81, 80, 34), (34, 80, 82, 36), (36, 82, 83, 38), (38, 83, 84, 40), (40, 84, 85, 42), (42, 85, 86, 44), (44, 86, 87, 46), (46, 87, 88, 48), (48, 88, 89, 50), (50, 89, 90, 52), (52, 90, 91, 54), (54, 91, 92, 56), (56, 92, 93, 58), (58, 93, 94, 60), (31, 29, 142, 143), (60, 94, 95, 62), (62, 95, 81, 32), (32, 34, 36, 38, 40, 42, 44, 46, 48, 50, 52, 54, 56, 58, 60, 62), (1, 3, 64, 65), (3, 5, 66, 64), (5, 7, 67, 66), (7, 9, 68, 67), (9, 11, 69, 68), (11, 13, 70, 69), (13, 15, 71, 70), (15, 17, 72, 71), (17, 19, 73, 72), (19, 21, 74, 73), (21, 23, 75, 74), (23, 25, 76, 75), (25, 27, 77, 76), (27, 29, 78, 77), (29, 31, 79, 78), (31, 1, 65, 79), (33, 35, 80, 81), (35, 37, 82, 80), (37, 39, 83, 82), (39, 41, 84, 83), (41, 43, 85, 84), (43, 45, 86, 85), (45, 47, 87, 86), (47, 49, 88, 87), (49, 51, 89, 88), (51, 53, 90, 89), (53, 55, 91, 90), (55, 57, 92, 91), (57, 59, 93, 92), (59, 61, 94, 93), (61, 63, 95, 94), (63, 33, 81, 95), (117, 116, 180, 181), (103, 102, 166, 167), (59, 57, 156, 157), (1, 31, 143, 129), (7, 5, 130, 131), (61, 59, 157, 158), (35, 33, 145, 144), (9, 7, 131, 132), (63, 61, 158, 159), (37, 35, 144, 146), (11, 9, 132, 133), (33, 63, 159, 145), (39, 37, 146, 147), (13, 11, 133, 134), (41, 39, 147, 148), (15, 13, 134, 135), (43, 41, 148, 149), (17, 15, 135, 136), (45, 43, 149, 150), (19, 17, 136, 137), (47, 45, 150, 151), (21, 19, 137, 138), (49, 47, 151, 152), (23, 21, 138, 139), (51, 49, 152, 153), (25, 23, 139, 140), (53, 51, 153, 154), (27, 25, 140, 141), (55, 53, 154, 155), (29, 27, 141, 142), (3, 1, 129, 128), (57, 55, 155, 156), (97, 96, 128, 129), (96, 98, 130, 128), (98, 99, 131, 130), (99, 100, 132, 131), (100, 101, 133, 132), (101, 102, 134, 133), (102, 103, 135, 134), (103, 104, 136, 135), (104, 105, 137, 136), (105, 106, 138, 137), (106, 107, 139, 138), (107, 108, 140, 139), (108, 109, 141, 140), (109, 110, 142, 141), (110, 111, 143, 142), (111, 97, 129, 143), (113, 112, 144, 145), (112, 114, 146, 144), (114, 115, 147, 146), (115, 116, 148, 147), (116, 117, 149, 148), (117, 118, 150, 149), (118, 119, 151, 150), (119, 120, 152, 151), (120, 121, 153, 152), (121, 122, 154, 153), (122, 123, 155, 154), (123, 124, 156, 155), (124, 125, 157, 156), (125, 126, 158, 157), (126, 127, 159, 158), (127, 113, 145, 159), (160, 161, 175, 174, 173, 172, 171, 170, 169, 168, 167, 166, 165, 164, 163, 162), (176, 177, 191, 190, 189, 188, 187, 186, 185, 184, 183, 182, 181, 180, 179, 178), (104, 103, 167, 168), (118, 117, 181, 182), (105, 104, 168, 169), (119, 118, 182, 183), (106, 105, 169, 170), (120, 119, 183, 184), (107, 106, 170, 171), (121, 120, 184, 185), (108, 107, 171, 172), (122, 121, 185, 186), (109, 108, 172, 173), (123, 122, 186, 187), (110, 109, 173, 174), (96, 97, 161, 160), (124, 123, 187, 188), (111, 110, 174, 175), (98, 96, 160, 162), (125, 124, 188, 189), (97, 111, 175, 161), (99, 98, 162, 163), (126, 125, 189, 190), (112, 113, 177, 176), (100, 99, 163, 164), (127, 126, 190, 191), (114, 112, 176, 178), (101, 100, 164, 165), (113, 127, 191, 177), (115, 114, 178, 179), (102, 101, 165, 166), (116, 115, 179, 180)])
me_cylinder_001.polygons.foreach_set('material_index', [0, 0, 0, 0, 0, 0, 0, 0, 0, 0, 0, 0, 0, 0, 1, 0, 0, 0, 0, 0, 0, 0, 0, 0, 0, 0, 0, 0, 0, 0, 0, 0, 1, 0, 0, 0, 0, 0, 0, 0, 0, 0, 0, 0, 0, 0, 0, 0, 0, 0, 0, 0, 0, 0, 0, 0, 0, 0, 0, 0, 0, 0, 0, 0, 0, 0, 0, 0, 1, 1, 1, 1, 1, 1, 1, 1, 1, 1, 1, 1, 1, 1, 1, 1, 1, 1, 1, 1, 1, 1, 1, 1, 1, 1, 1, 1, 1, 1, 1, 1, 1, 1, 1, 1, 1, 1, 1, 1, 1, 1, 1, 1, 1, 1, 1, 1, 1, 1, 1, 1, 1, 1, 1, 1, 1, 1, 1, 1, 1, 1, 1, 1, 0, 0, 1, 1, 1, 1, 1, 1, 1, 1, 1, 1, 1, 1, 1, 1, 1, 1, 1, 1, 1, 1, 1, 1, 1, 1, 1, 1, 1, 1, 1, 1])
_uv = me_cylinder_001.uv_layers.new(name='UVMap')
_uv.uv.foreach_set('vector', [1.0, 0.5, 1.0, 1.0, 0.9375, 1.0, 0.9375, 0.5, 0.9375, 0.5, 0.9375, 1.0, 0.875, 1.0, 0.875, 0.5, 0.875, 0.5, 0.875, 1.0, 0.8125, 1.0, 0.8125, 0.5, 0.8125, 0.5, 0.8125, 1.0, 0.75, 1.0, 0.75, 0.5, 0.75, 0.5, 0.75, 1.0, 0.6875, 1.0, 0.6875, 0.5, 0.6875, 0.5, 0.6875, 1.0, 0.625, 1.0, 0.625, 0.5, 0.625, 0.5, 0.625, 1.0, 0.5625, 1.0, 0.5625, 0.5, 0.5625, 0.5, 0.5625, 1.0, 0.5, 1.0, 0.5, 0.5, 0.5, 0.5, 0.5, 1.0, 0.4375, 1.0, 0.4375, 0.5, 0.4375, 0.5, 0.4375, 1.0, 0.375, 1.0, 0.375, 0.5, 0.375, 0.5, 0.375, 1.0, 0.3125, 1.0, 0.3125, 0.5, 0.3125, 0.5, 0.3125, 1.0, 0.25, 1.0, 0.25, 0.5, 0.25, 0.5, 0.25, 1.0, 0.1875, 1.0, 0.1875, 0.5, 0.1875, 0.5, 0.1875, 1.0, 0.125, 1.0, 0.125, 0.5, 0.3654, 0.3654, 0.3125, 0.4008, 0.3125, 0.4008, 0.3654, 0.3654, 0.125, 0.5, 0.125, 1.0, 0.0625, 1.0, 0.0625, 0.5, 0.0625, 0.5, 0.0625, 1.0, 0.0, 1.0, 0.0, 0.5, 0.75, 0.49, 0.8418, 0.4717, 0.9197, 0.4197, 0.9717, 0.3418, 0.99, 0.25, 0.9717, 0.1582, 0.9197, 0.08029, 0.8418, 0.02827, 0.75, 0.01, 0.6582, 0.02827, 0.5803, 0.08029, 0.5283, 0.1582, 0.51, 0.25, 0.5283, 0.3418, 0.5803, 0.4197, 0.6582, 0.4717, 1.0, 0.5, 1.0, 1.0, 0.9375, 1.0, 0.9375, 0.5, 0.9375, 0.5, 0.9375, 1.0, 0.875, 1.0, 0.875, 0.5, 0.875, 0.5, 0.875, 1.0, 0.8125, 1.0, 0.8125, 0.5, 0.8125, 0.5, 0.8125, 1.0, 0.75, 1.0, 0.75, 0.5, 0.75, 0.5, 0.75, 1.0, 0.6875, 1.0, 0.6875, 0.5, 0.6875, 0.5, 0.6875, 1.0, 0.625, 1.0, 0.625, 0.5, 0.625, 0.5, 0.625, 1.0, 0.5625, 1.0, 0.5625, 0.5, 0.5625, 0.5, 0.5625, 1.0, 0.5, 1.0, 0.5, 0.5, 0.5, 0.5, 0.5, 1.0, 0.4375, 1.0, 0.4375, 0.5, 0.4375, 0.5, 0.4375, 1.0, 0.375, 1.0, 0.375, 0.5, 0.375, 0.5, 0.375, 1.0, 0.3125, 1.0, 0.3125, 0.5, 0.3125, 0.5, 0.3125, 1.0, 0.25, 1.0, 0.25, 0.5, 0.25, 0.5, 0.25, 1.0, 0.1875, 1.0, 0.1875, 0.5, 0.1875, 0.5, 0.1875, 1.0, 0.125, 1.0, 0.125, 0.5, 0.1875, 0.4008, 0.1346, 0.3654, 0.1346, 0.3654, 0.1875, 0.4008, 0.125, 0.5, 0.125, 1.0, 0.0625, 1.0, 0.0625, 0.5, 0.0625, 0.5, 0.0625, 1.0, 0.0, 1.0, 0.0, 0.5, 0.75, 0.49, 0.8418, 0.4717, 0.9197, 0.4197, 0.9717, 0.3418, 0.99, 0.25, 0.9717, 0.1582, 0.9197, 0.08029, 0.8418, 0.02827, 0.75, 0.01, 0.6582, 0.02827, 0.5803, 0.08029, 0.5283, 0.1582, 0.51, 0.25, 0.5283, 0.3418, 0.5803, 0.4197, 0.6582, 0.4717, 0.25, 0.4133, 0.3125, 0.4008, 0.3418, 0.4717, 0.25, 0.49, 0.3125, 0.4008, 0.3654, 0.3654, 0.4197, 0.4197, 0.3418, 0.4717, 0.3654, 0.3654, 0.4008, 0.3125, 0.4717, 0.3418, 0.4197, 0.4197, 0.4008, 0.3125, 0.4133, 0.25, 0.49, 0.25, 0.4717, 0.3418, 0.4133, 0.25, 0.4008, 0.1875, 0.4717, 0.1582, 0.49, 0.25, 0.4008, 0.1875, 0.3654, 0.1346, 0.4197, 0.08029, 0.4717, 0.1582, 0.3654, 0.1346, 0.3125, 0.09917, 0.3418, 0.02827, 0.4197, 0.08029, 0.3125, 0.09917, 0.25, 0.08674, 0.25, 0.01, 0.3418, 0.02827, 0.25, 0.08674, 0.1875, 0.09917, 0.1582, 0.02827, 0.25, 0.01, 0.1875, 0.09917, 0.1346, 0.1346, 0.08029, 0.08029, 0.1582, 0.02827, 0.1346, 0.1346, 0.09917, 0.1875, 0.02827, 0.1582, 0.08029, 0.08029, 0.09917, 0.1875, 0.08674, 0.25, 0.01, 0.25, 0.02827, 0.1582, 0.08674, 0.25, 0.09917, 0.3125, 0.02827, 0.3418, 0.01, 0.25, 0.09917, 0.3125, 0.1346, 0.3654, 0.08029, 0.4197, 0.02827, 0.3418, 0.1346, 0.3654, 0.1875, 0.4008, 0.1582, 0.4717, 0.08029, 0.4197, 0.1875, 0.4008, 0.25, 0.4133, 0.25, 0.49, 0.1582, 0.4717, 0.25, 0.4133, 0.3125, 0.4008, 0.3418, 0.4717, 0.25, 0.49, 0.3125, 0.4008, 0.3654, 0.3654, 0.4197, 0.4197, 0.3418, 0.4717, 0.3654, 0.3654, 0.4008, 0.3125, 0.4717, 0.3418, 0.4197, 0.4197, 0.4008, 0.3125, 0.4133, 0.25, 0.49, 0.25, 0.4717, 0.3418, 0.4133, 0.25, 0.4008, 0.1875, 0.4717, 0.1582, 0.49, 0.25, 0.4008, 0.1875, 0.3654, 0.1346, 0.4197, 0.08029, 0.4717, 0.1582, 0.3654, 0.1346, 0.3125, 0.09917, 0.3418, 0.02827, 0.4197, 0.08029, 0.3125, 0.09917, 0.25, 0.08674, 0.25, 0.01, 0.3418, 0.02827, 0.25, 0.08674, 0.1875, 0.09917, 0.1582, 0.02827, 0.25, 0.01, 0.1875, 0.09917, 0.1346, 0.1346, 0.08029, 0.08029, 0.1582, 0.02827, 0.1346, 0.1346, 0.09917, 0.1875, 0.02827, 0.1582, 0.08029, 0.08029, 0.09917, 0.1875, 0.08674, 0.25, 0.01, 0.25, 0.02827, 0.1582, 0.08674, 0.25, 0.09917, 0.3125, 0.02827, 0.3418, 0.01, 0.25, 0.09917, 0.3125, 0.1346, 0.3654, 0.08029, 0.4197, 0.02827, 0.3418, 0.1346, 0.3654, 0.1875, 0.4008, 0.1582, 0.4717, 0.08029, 0.4197, 0.1875, 0.4008, 0.25, 0.4133, 0.25, 0.49, 0.1582, 0.4717, 0.3132, 0.2238, 0.3184, 0.25, 0.3184, 0.25, 0.3132, 0.2238, 0.2762, 0.1868, 0.2983, 0.2017, 0.2983, 0.2017, 0.2762, 0.1868, 0.09917, 0.3125, 0.08674, 0.25, 0.08674, 0.25, 0.09917, 0.3125, 0.25, 0.4133, 0.1875, 0.4008, 0.1875, 0.4008, 0.25, 0.4133, 0.4008, 0.3125, 0.3654, 0.3654, 0.3654, 0.3654, 0.4008, 0.3125, 0.1346, 0.3654, 0.09917, 0.3125, 0.09917, 0.3125, 0.1346, 0.3654, 0.3125, 0.4008, 0.25, 0.4133, 0.25, 0.4133, 0.3125, 0.4008, 0.4133, 0.25, 0.4008, 0.3125, 0.4008, 0.3125, 0.4133, 0.25, 0.1875, 0.4008, 0.1346, 0.3654, 0.1346, 0.3654, 0.1875, 0.4008, 0.3654, 0.3654, 0.3125, 0.4008, 0.3125, 0.4008, 0.3654, 0.3654, 0.4008, 0.1875, 0.4133, 0.25, 0.4133, 0.25, 0.4008, 0.1875, 0.25, 0.4133, 0.1875, 0.4008, 0.1875, 0.4008, 0.25, 0.4133, 0.4008, 0.3125, 0.3654, 0.3654, 0.3654, 0.3654, 0.4008, 0.3125, 0.3654, 0.1346, 0.4008, 0.1875, 0.4008, 0.1875, 0.3654, 0.1346, 0.4133, 0.25, 0.4008, 0.3125, 0.4008, 0.3125, 0.4133, 0.25, 0.3125, 0.09917, 0.3654, 0.1346, 0.3654, 0.1346, 0.3125, 0.09917, 0.4008, 0.1875, 0.4133, 0.25, 0.4133, 0.25, 0.4008, 0.1875, 0.25, 0.08674, 0.3125, 0.09917, 0.3125, 0.09917, 0.25, 0.08674, 0.3654, 0.1346, 0.4008, 0.1875, 0.4008, 0.1875, 0.3654, 0.1346, 0.1875, 0.09917, 0.25, 0.08674, 0.25, 0.08674, 0.1875, 0.09917, 0.3125, 0.09917, 0.3654, 0.1346, 0.3654, 0.1346, 0.3125, 0.09917, 0.1346, 0.1346, 0.1875, 0.09917, 0.1875, 0.09917, 0.1346, 0.1346, 0.25, 0.08674, 0.3125, 0.09917, 0.3125, 0.09917, 0.25, 0.08674, 0.09917, 0.1875, 0.1346, 0.1346, 0.1346, 0.1346, 0.09917, 0.1875, 0.1875, 0.09917, 0.25, 0.08674, 0.25, 0.08674, 0.1875, 0.09917, 0.08674, 0.25, 0.09917, 0.1875, 0.09917, 0.1875, 0.08674, 0.25, 0.1346, 0.1346, 0.1875, 0.09917, 0.1875, 0.09917, 0.1346, 0.1346, 0.09917, 0.3125, 0.08674, 0.25, 0.08674, 0.25, 0.09917, 0.3125, 0.09917, 0.1875, 0.1346, 0.1346, 0.1346, 0.1346, 0.09917, 0.1875, 0.1346, 0.3654, 0.09917, 0.3125, 0.09917, 0.3125, 0.1346, 0.3654, 0.3125, 0.4008, 0.25, 0.4133, 0.25, 0.4133, 0.3125, 0.4008, 0.08674, 0.25, 0.09917, 0.1875, 0.09917, 0.1875, 0.08674, 0.25, 0.25, 0.3184, 0.2762, 0.3132, 0.3125, 0.4008, 0.25, 0.4133, 0.2762, 0.3132, 0.2983, 0.2983, 0.3654, 0.3654, 0.3125, 0.4008, 0.2983, 0.2983, 0.3132, 0.2762, 0.4008, 0.3125, 0.3654, 0.3654, 0.3132, 0.2762, 0.3184, 0.25, 0.4133, 0.25, 0.4008, 0.3125, 0.3184, 0.25, 0.3132, 0.2238, 0.4008, 0.1875, 0.4133, 0.25, 0.3132, 0.2238, 0.2983, 0.2017, 0.3654, 0.1346, 0.4008, 0.1875, 0.2983, 0.2017, 0.2762, 0.1868, 0.3125, 0.09917, 0.3654, 0.1346, 0.2762, 0.1868, 0.25, 0.1816, 0.25, 0.08674, 0.3125, 0.09917, 0.25, 0.1816, 0.2238, 0.1868, 0.1875, 0.09917, 0.25, 0.08674, 0.2238, 0.1868, 0.2017, 0.2017, 0.1346, 0.1346, 0.1875, 0.09917, 0.2017, 0.2017, 0.1868, 0.2238, 0.09917, 0.1875, 0.1346, 0.1346, 0.1868, 0.2238, 0.1816, 0.25, 0.08674, 0.25, 0.09917, 0.1875, 0.1816, 0.25, 0.1868, 0.2762, 0.09917, 0.3125, 0.08674, 0.25, 0.1868, 0.2762, 0.2017, 0.2983, 0.1346, 0.3654, 0.09917, 0.3125, 0.2017, 0.2983, 0.2238, 0.3132, 0.1875, 0.4008, 0.1346, 0.3654, 0.2238, 0.3132, 0.25, 0.3184, 0.25, 0.4133, 0.1875, 0.4008, 0.25, 0.3184, 0.2762, 0.3132, 0.3125, 0.4008, 0.25, 0.4133, 0.2762, 0.3132, 0.2983, 0.2983, 0.3654, 0.3654, 0.3125, 0.4008, 0.2983, 0.2983, 0.3132, 0.2762, 0.4008, 0.3125, 0.3654, 0.3654, 0.3132, 0.2762, 0.3184, 0.25, 0.4133, 0.25, 0.4008, 0.3125, 0.3184, 0.25, 0.3132, 0.2238, 0.4008, 0.1875, 0.4133, 0.25, 0.3132, 0.2238, 0.2983, 0.2017, 0.3654, 0.1346, 0.4008, 0.1875, 0.2983, 0.2017, 0.2762, 0.1868, 0.3125, 0.09917, 0.3654, 0.1346, 0.2762, 0.1868, 0.25, 0.1816, 0.25, 0.08674, 0.3125, 0.09917, 0.25, 0.1816, 0.2238, 0.1868, 0.1875, 0.09917, 0.25, 0.08674, 0.2238, 0.1868, 0.2017, 0.2017, 0.1346, 0.1346, 0.1875, 0.09917, 0.2017, 0.2017, 0.1868, 0.2238, 0.09917, 0.1875, 0.1346, 0.1346, 0.1868, 0.2238, 0.1816, 0.25, 0.08674, 0.25, 0.09917, 0.1875, 0.1816, 0.25, 0.1868, 0.2762, 0.09917, 0.3125, 0.08674, 0.25, 0.1868, 0.2762, 0.2017, 0.2983, 0.1346, 0.3654, 0.09917, 0.3125, 0.2017, 0.2983, 0.2238, 0.3132, 0.1875, 0.4008, 0.1346, 0.3654, 0.2238, 0.3132, 0.25, 0.3184, 0.25, 0.4133, 0.1875, 0.4008, 0.2762, 0.3132, 0.25, 0.3184, 0.2238, 0.3132, 0.2017, 0.2983, 0.1868, 0.2762, 0.1816, 0.25, 0.1868, 0.2238, 0.2017, 0.2017, 0.2238, 0.1868, 0.25, 0.1816, 0.2762, 0.1868, 0.2983, 0.2017, 0.3132, 0.2238, 0.3184, 0.25, 0.3132, 0.2762, 0.2983, 0.2983, 0.2762, 0.3132, 0.25, 0.3184, 0.2238, 0.3132, 0.2017, 0.2983, 0.1868, 0.2762, 0.1816, 0.25, 0.1868, 0.2238, 0.2017, 0.2017, 0.2238, 0.1868, 0.25, 0.1816, 0.2762, 0.1868, 0.2983, 0.2017, 0.3132, 0.2238, 0.3184, 0.25, 0.3132, 0.2762, 0.2983, 0.2983, 0.25, 0.1816, 0.2762, 0.1868, 0.2762, 0.1868, 0.25, 0.1816, 0.2983, 0.2017, 0.3132, 0.2238, 0.3132, 0.2238, 0.2983, 0.2017, 0.2238, 0.1868, 0.25, 0.1816, 0.25, 0.1816, 0.2238, 0.1868, 0.2762, 0.1868, 0.2983, 0.2017, 0.2983, 0.2017, 0.2762, 0.1868, 0.2017, 0.2017, 0.2238, 0.1868, 0.2238, 0.1868, 0.2017, 0.2017, 0.25, 0.1816, 0.2762, 0.1868, 0.2762, 0.1868, 0.25, 0.1816, 0.1868, 0.2238, 0.2017, 0.2017, 0.2017, 0.2017, 0.1868, 0.2238, 0.2238, 0.1868, 0.25, 0.1816, 0.25, 0.1816, 0.2238, 0.1868, 0.1816, 0.25, 0.1868, 0.2238, 0.1868, 0.2238, 0.1816, 0.25, 0.2017, 0.2017, 0.2238, 0.1868, 0.2238, 0.1868, 0.2017, 0.2017, 0.1868, 0.2762, 0.1816, 0.25, 0.1816, 0.25, 0.1868, 0.2762, 0.1868, 0.2238, 0.2017, 0.2017, 0.2017, 0.2017, 0.1868, 0.2238, 0.2017, 0.2983, 0.1868, 0.2762, 0.1868, 0.2762, 0.2017, 0.2983, 0.2762, 0.3132, 0.25, 0.3184, 0.25, 0.3184, 0.2762, 0.3132, 0.1816, 0.25, 0.1868, 0.2238, 0.1868, 0.2238, 0.1816, 0.25, 0.2238, 0.3132, 0.2017, 0.2983, 0.2017, 0.2983, 0.2238, 0.3132, 0.2983, 0.2983, 0.2762, 0.3132, 0.2762, 0.3132, 0.2983, 0.2983, 0.1868, 0.2762, 0.1816, 0.25, 0.1816, 0.25, 0.1868, 0.2762, 0.25, 0.3184, 0.2238, 0.3132, 0.2238, 0.3132, 0.25, 0.3184, 0.3132, 0.2762, 0.2983, 0.2983, 0.2983, 0.2983, 0.3132, 0.2762, 0.2017, 0.2983, 0.1868, 0.2762, 0.1868, 0.2762, 0.2017, 0.2983, 0.2762, 0.3132, 0.25, 0.3184, 0.25, 0.3184, 0.2762, 0.3132, 0.3184, 0.25, 0.3132, 0.2762, 0.3132, 0.2762, 0.3184, 0.25, 0.2238, 0.3132, 0.2017, 0.2983, 0.2017, 0.2983, 0.2238, 0.3132, 0.2983, 0.2983, 0.2762, 0.3132, 0.2762, 0.3132, 0.2983, 0.2983, 0.3132, 0.2238, 0.3184, 0.25, 0.3184, 0.25, 0.3132, 0.2238, 0.25, 0.3184, 0.2238, 0.3132, 0.2238, 0.3132, 0.25, 0.3184, 0.3132, 0.2762, 0.2983, 0.2983, 0.2983, 0.2983, 0.3132, 0.2762, 0.2983, 0.2017, 0.3132, 0.2238, 0.3132, 0.2238, 0.2983, 0.2017, 0.3184, 0.25, 0.3132, 0.2762, 0.3132, 0.2762, 0.3184, 0.25])
me_cylinder_001.materials.append(mat_material_001)
me_cylinder_001.materials.append(mat_material_002)
me_cylinder_001.use_remesh_fix_poles = True
me_cylinder_001.use_remesh_preserve_attributes = False
me_cylinder_001.use_mirror_vertex_groups = False
me_cylinder_001.update()

# ---- objects
ob_light = bpy.data.objects.new('Light', light_light)
ob_camera = bpy.data.objects.new('Camera', cam_camera)
ob_body = bpy.data.objects.new('Body', me_cube)
ob_wheels = bpy.data.objects.new('Wheels', me_cylinder_001)

# ---- transforms, parenting, visibility, modifiers, constraints
ob_light.location = (2.953, -5.295, 4.711)
ob_light.rotation_euler = (0.6503, 0.05522, 1.866)
ob_light.lock_rotations_4d = False
ob_light.empty_display_type = 'ARROWS'
ob_light.color = (0.0, 0.0, 0.0, 0.0)
ob_light.lineart.crease_threshold = 0.0
ob_camera.location = (7.423, -16.22, 1.578)
ob_camera.rotation_euler = (1.501, 9.35e-07, 0.4468)
ob_camera.scale = (1.0, 1.0, 1.0)
ob_camera.lock_rotations_4d = False
ob_camera.empty_display_type = 'ARROWS'
ob_camera.color = (0.0, 0.0, 0.0, 0.0)
ob_camera.display_type = 'WIRE'
ob_camera.lineart.crease_threshold = 0.0
ob_body.location = (0.0, 0.0, 0.0)
ob_body.lock_rotations_4d = False
ob_body.empty_display_type = 'ARROWS'
ob_body.lineart.crease_threshold = 0.0
_m = ob_body.modifiers.new('Mirror', 'MIRROR')
ob_wheels.location = (1.268, 2.263, -0.66)
ob_wheels.rotation_euler = (0.0, 1.571, 0.0)
ob_wheels.lineart.crease_threshold = 0.0
_m = ob_wheels.modifiers.new('Mirror', 'MIRROR')
_m.mirror_object = ob_body

# ---- collection membership
col_collection.objects.link(ob_light)
col_collection.objects.link(ob_camera)
col_car.objects.link(ob_body)
col_car.objects.link(ob_wheels)

# ---- scene / render settings (as saved in the file)
scene.camera = ob_camera
scene.frame_start = 1; scene.frame_end = 250; scene.frame_set(1)
scene.render.engine = 'BLENDER_EEVEE_NEXT'
scene.cycles.use_denoising = False
scene.cycles.samples = 128
scene.cycles.sampling_pattern = 'TABULATED_SOBOL'
scene.cycles.use_adaptive_sampling = False
scene.cycles.use_light_tree = False
scene.eevee.use_gtao = True
scene.view_settings.view_transform = 'Filmic'
bpy.context.view_layer.update()

